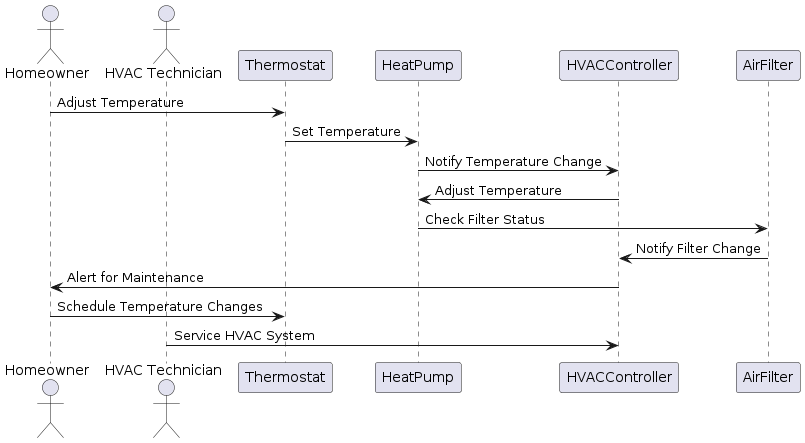

The diagram above was rendered by PlantUML. Its source (embedded in the PNG):
@startuml
actor Homeowner
actor "HVAC Technician" as HVACTech

Homeowner -> Thermostat: Adjust Temperature
Thermostat -> HeatPump: Set Temperature
HeatPump -> HVACController: Notify Temperature Change
HVACController -> HeatPump: Adjust Temperature
HeatPump -> AirFilter: Check Filter Status
AirFilter -> HVACController: Notify Filter Change
HVACController -> Homeowner: Alert for Maintenance
Homeowner -> Thermostat: Schedule Temperature Changes
HVACTech -> HVACController: Service HVAC System
@enduml